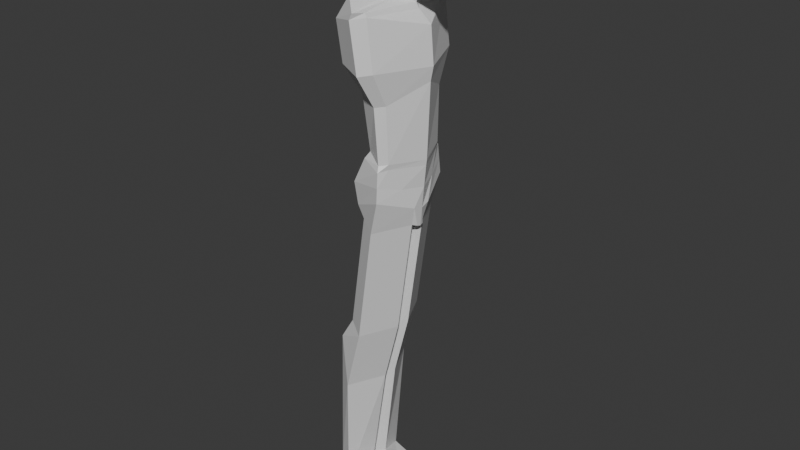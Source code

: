 # Source: Character.blend  (saved by Blender 5.0.119; exported with 4.5.12 LTS)
import bpy
from mathutils import Matrix  # noqa: F401  (used for matrix-valued properties, if any)

bpy.ops.wm.read_factory_settings(use_empty=True)
scene = bpy.context.scene
scene.name = 'Scene'

# ---- collections
col_collection = bpy.data.collections.new('Collection'); scene.collection.children.link(col_collection)

# ---- materials (node trees are filled in below, after node groups)
mat_material = bpy.data.materials.new('Material')
mat_material.alpha_threshold = 0.0
mat_material.use_backface_culling_lightprobe_volume = False
mat_material.roughness = 0.5
mat_material.line_color = (0.0, 0.0, 0.0, 1.0)

# ---- material node trees
mat_material.use_nodes = True; mat_material.node_tree.nodes.clear()
_N = mat_material.node_tree.nodes; _L = mat_material.node_tree.links
n0 = _N.new('ShaderNodeOutputMaterial'); n0.name = 'Material Output'; n0.location = (200, 100)
n1 = _N.new('ShaderNodeBsdfPrincipled'); n1.name = 'Principled BSDF'; n1.location = (-200, 100)
_L.new(n1.outputs[0], n0.inputs[0])
n0.is_active_output = True

# ---- world
world_world = bpy.data.worlds.new('World'); scene.world = world_world
world_world.use_nodes = True; world_world.node_tree.nodes.clear()
_N = world_world.node_tree.nodes; _L = world_world.node_tree.links
n0 = _N.new('ShaderNodeOutputWorld'); n0.name = 'World Output'; n0.location = (200, 100)
n1 = _N.new('ShaderNodeBackground'); n1.name = 'Background'; n1.location = (-200, 100)
n1.inputs[0].default_value = (0.05088, 0.05088, 0.05088, 1.0)
_L.new(n1.outputs[0], n0.inputs[0])
n0.is_active_output = True
world_world.color = (0.05088, 0.05088, 0.05088)
world_world.sun_shadow_jitter_overblur = 0.0

# ---- meshes
me_cube = bpy.data.meshes.new('Cube')
me_cube.from_pydata([(0.7889, 0.572, 1.2), (0.4697, 0.7989, -1.151), (0.7889, -0.572, 1.2), (0.4697, -0.7989, -1.151), (-0.535, 0.572, 1.2), (-0.6088, -0.5795, -1.744), (-0.535, -0.572, 1.2), (-0.4517, -0.5, -1.845), (-0.803, 0.0, -0.6884), (1.023, 0.0, 1.2), (-0.535, 0.0, 1.2), (1.202, 0.0, -1.592), (0.1164, 0.8908, -1.0), (-0.009352, -0.572, 1.2), (0.1164, -0.8908, -1.0), (-0.009352, 0.572, 1.2), (0.3116, 0.0, -1.175), (-0.009352, 0.0, 1.2), (-0.305, 0.5633, -1.0), (-0.2509, -0.572, 1.2), (-1.15, 0.4183, -1.533), (-0.305, -0.5633, -1.0), (-0.2509, 0.572, 1.2), (-0.2509, 0.0, 1.2), (1.07, 1.0, 0.1714), (-0.7274, -0.9191, 0.2337), (1.07, -1.0, 0.1714), (-0.7274, 0.9191, 0.2337), (1.329, 0.0, 0.1714), (-0.8832, 0.0, 0.2337), (0.0, 1.0, 0.2337), (0.0, -1.0, 0.2337), (-0.3026, 1.0, 0.2337), (-0.3026, -1.0, 0.2337), (0.9727, 1.0, -0.4533), (0.9727, -1.0, -0.4533), (-0.7262, 0.844, -0.3832), (1.44, 0.0, -0.3286), (-0.882, 0.0, -0.3832), (0.03171, 1.0, -0.3832), (0.03171, -1.0, -0.3832), (-0.3038, 0.9183, -0.3832), (-0.3038, -0.9183, -0.3832), (-0.7262, -0.844, -0.3832), (-0.803, -0.4183, -0.6884), (0.9058, -0.3124, 1.2), (-0.535, -0.3124, 1.2), (1.118, -0.3454, -1.501), (-0.1046, -0.5, -1.0), (-0.009352, -0.3124, 1.2), (-0.305, -0.5795, -1.0), (-0.2509, -0.3124, 1.2), (-0.8832, -0.5, 0.2337), (1.165, -0.5, 0.1714), (1.206, -0.5, -0.391), (-0.882, -0.4591, -0.3832), (-0.535, 0.3124, 1.2), (1.118, 0.3454, -1.501), (-0.803, 0.4183, -0.6884), (0.9058, 0.3124, 1.2), (-0.009352, 0.3124, 1.2), (-0.1046, 0.5, -1.0), (-0.305, 0.5795, -1.0), (-0.2509, 0.3124, 1.2), (1.165, 0.5, 0.1714), (-0.8832, 0.5, 0.2337), (-0.882, 0.4591, -0.3832), (1.206, 0.5, -0.391), (-0.7274, -0.8804, 0.9398), (1.013, 0.9309, 0.9286), (1.013, -0.9309, 0.9286), (-0.7274, 0.8804, 0.9398), (1.312, 0.0, 0.9286), (-0.8832, 0.0, 0.9398), (0.0, 0.9309, 0.9398), (0.0, -0.9309, 0.9398), (-0.3026, 0.9309, 0.9398), (-0.3026, -0.9309, 0.9398), (-0.8832, -0.5, 0.9398), (1.162, -0.5, 0.9286), (1.162, 0.5, 0.9286), (-0.8832, 0.5, 0.9398), (1.158, 0.9654, 0.4234), (1.158, -0.9654, 0.4234), (-0.7274, 0.9131, 0.5478), (1.471, 0.0, 0.4234), (-0.8832, 0.0, 0.5478), (0.0, 0.9654, 0.5478), (0.0, -0.9654, 0.5478), (-0.3026, 0.9654, 0.5478), (-0.3026, -0.9654, 0.5478), (-0.8832, -0.5, 0.5478), (1.315, -0.5, 0.4234), (1.315, 0.5, 0.4234), (-0.8832, 0.5, 0.5478), (-0.7274, -0.9131, 0.5478), (-0.6088, 0.5795, -1.744), (-1.15, -0.4183, -1.533), (-0.03552, 0.0, -2.02), (-1.15, 0.0, -1.533), (-0.4517, 0.5, -1.845), (-0.105, -1.215, -6.858), (-0.4383, -1.819, -2.025), (-0.6843, -2.108, -2.025), (-0.3466, -1.408, -6.904), (-0.6843, 2.108, -2.025), (-0.3466, 1.408, -6.904), (-1.006, 1.016, -6.712), (-1.006, -4.993e-10, -6.712), (-0.105, 1.215, -6.858), (0.4297, -4.993e-10, -6.935), (-1.006, -1.016, -6.712), (-1.296, -1.522, -1.714), (-1.308, -7.478e-10, -1.714), (-0.4383, 1.819, -2.025), (-1.296, 1.522, -1.714), (0.07263, -7.478e-10, -2.201), (-0.1666, -1.819, -3.829), (-0.5401, -2.108, -3.9), (-0.5401, 2.108, -3.9), (-1.618, -1.522, -3.867), (-1.618, -7.478e-10, -3.867), (-0.1666, 1.819, -3.829), (-1.618, 1.522, -3.867), (0.6418, -7.478e-10, -3.854), (-0.4317, -1.488, -5.003), (-0.4317, 1.488, -5.003), (-1.249, -1.074, -4.841), (-1.249, 5.12e-10, -4.841), (-0.1264, 1.284, -4.945), (-0.1264, -1.284, -4.945), (-1.249, 1.074, -4.841), (0.5404, 5.12e-10, -4.348), (-0.3736, -1.819, -2.163), (-1.843, 1.522, -2.511), (0.5366, -7.478e-10, -2.601), (-0.796, -2.108, -2.244), (-0.796, 2.108, -2.244), (-1.843, -1.522, -2.511), (-1.843, -7.478e-10, -2.511), (-0.3736, 1.819, -2.163), (-1.17, 1.107, -6.959), (-1.17, -5.439e-10, -6.959), (-1.471, 1.107, -8.658), (-0.1305, 1.179, -7.051), (0.4042, -5.439e-10, -7.128), (-0.3, 1.504, -7.097), (-1.17, -1.107, -6.959), (-0.1305, -1.179, -7.051), (-0.3, -1.504, -7.097), (-0.2713, 1.602, -8.102), (0.2272, 0.3456, -8.561), (0.26, -5.439e-10, -8.637), (-1.471, -5.439e-10, -8.658), (-0.2713, -1.602, -8.102), (0.2272, -0.3456, -8.561), (-1.471, -1.107, -8.658), (-1.239, 1.107, -9.084), (0.196, -5.439e-10, -9.307), (-0.5803, -1.533, -9.276), (-0.5803, 1.533, -9.276), (0.06164, 0.2636, -9.23), (-0.2857, 1.553, -7.6), (0.06164, -0.2636, -9.23), (-1.239, -1.107, -9.084), (0.04835, 0.7621, -7.806), (-1.621, -5.439e-10, -7.886), (0.04835, -0.7621, -7.806), (-1.621, -1.107, -7.886), (-1.621, 1.107, -7.886), (0.3321, -5.439e-10, -7.883), (-0.2857, -1.553, -7.6), (-1.327, 0.5534, -9.049), (-1.327, -0.5534, -9.049), (0.1796, -0.1318, -9.268), (0.1796, 0.1318, -9.268), (-0.2877, -2.719e-10, -9.343), (-0.3041, 0.1318, -9.305), (-0.3041, -0.1318, -9.305), (-1.138, -0.07659, -9.067), (-2.318, -1.107, -13.97), (-1.138, 0.07659, -9.067), (-1.745, -1.533, -15.58), (-1.745, 1.533, -15.58), (-2.318, 1.107, -13.97), (-2.405, 0.5534, -13.94), (-1.103, 0.2636, -15.54), (-1.103, -0.2636, -15.54), (-2.405, -0.5534, -13.94), (-1.469, 0.1318, -15.61), (-2.302, 0.07659, -15.37), (-1.469, -0.1318, -15.61), (-2.302, -0.07659, -15.37), (-2.715, -1.018, -20.27), (-1.965, -1.41, -20.31), (-1.965, 1.41, -20.31), (-2.715, 1.018, -20.27), (-2.782, 0.509, -20.24), (-1.721, 0.1359, -20.27), (-1.721, -0.1359, -20.27), (-2.782, -0.509, -20.24), (-2.0, 0.1212, -20.34), (-2.637, 0.07045, -20.1), (-2.0, -0.1212, -20.34), (-2.637, -0.07045, -20.1), (-0.517, 0.2648, -13.29), (-0.8844, 0.1324, -13.37), (-1.722, 0.07695, -13.13), (-1.912, 0.556, -13.11), (-1.162, 1.541, -13.34), (-1.824, 1.112, -13.15), (-0.517, -0.2648, -13.29), (-1.162, -1.541, -13.34), (-1.722, -0.07695, -13.13), (-1.912, -0.556, -13.11), (-1.824, -1.112, -13.15), (-0.8844, -0.1324, -13.37), (-2.593, -0.5312, -19.29), (-2.47, -0.07352, -19.63), (-1.978, -0.1265, -19.54), (-1.656, -0.3498, -19.47), (-2.516, -1.062, -19.32), (-1.978, -1.339, -19.84), (-1.978, 0.1265, -19.54), (-2.47, 0.07352, -19.63), (-1.656, 0.3498, -19.47), (-1.978, 1.339, -19.84), (-2.593, 0.5312, -19.29), (-2.516, 1.062, -19.32), (-1.024, -0.2805, -19.69), (-1.07, -0.1919, -20.25), (-1.07, 0.1919, -20.25), (-1.243, 1.291, -20.29), (-1.243, -1.291, -20.29), (-1.024, 0.2805, -19.69), (-1.252, -1.226, -19.95), (-1.252, 1.226, -19.95), (-0.07703, -0.1913, -19.99), (-0.09819, -0.1893, -20.25), (-0.09819, 0.1893, -20.25), (-0.1775, 0.7916, -20.27), (-0.1775, -0.7916, -20.27), (-0.07703, 0.1913, -19.99), (-0.1816, -0.7516, -20.11), (-0.1816, 0.7516, -20.11)], [], [(51, 46, 6, 19), (77, 19, 6, 68), (81, 56, 4, 71), (48, 47, 3, 14), (79, 45, 2, 70), (74, 15, 0, 69), (80, 59, 9, 72), (61, 57, 11, 16), (78, 46, 10, 73), (63, 56, 10, 23), (59, 60, 17, 9), (76, 22, 15, 74), (50, 48, 14, 21), (70, 2, 13, 75), (45, 49, 13, 2), (50, 43, 44), (71, 4, 22, 76), (60, 63, 23, 17), (75, 13, 19, 77), (49, 51, 19, 13), (40, 31, 33, 42), (36, 27, 32, 41), (35, 26, 31, 40), (41, 32, 30, 39), (55, 52, 29, 38), (67, 64, 28, 37), (39, 30, 24, 34), (54, 53, 26, 35), (66, 65, 27, 36), (42, 33, 25, 43), (44, 43, 55), (58, 36, 62), (47, 54, 35, 3), (12, 39, 34, 1), (57, 67, 37, 11), (44, 55, 38, 8), (18, 41, 39, 12), (3, 35, 40, 14), (36, 58, 66), (14, 40, 42, 21), (50, 42, 43), (11, 37, 54, 47), (37, 28, 53, 54), (43, 25, 52, 55), (17, 23, 51, 49), (9, 17, 49, 45), (68, 6, 46, 78), (72, 9, 45, 79), (16, 11, 47, 48), (23, 10, 46, 51), (1, 34, 67, 57), (8, 38, 66, 58), (38, 29, 65, 66), (34, 24, 64, 67), (15, 22, 63, 60), (18, 62, 36, 41), (18, 12, 61, 62), (0, 15, 60, 59), (22, 4, 56, 63), (12, 1, 57, 61), (69, 0, 59, 80), (73, 10, 56, 81), (86, 73, 81, 94), (82, 69, 80, 93), (85, 72, 79, 92), (95, 68, 78, 91), (88, 75, 77, 90), (84, 71, 76, 89), (83, 70, 75, 88), (89, 76, 74, 87), (91, 78, 73, 86), (93, 80, 72, 85), (87, 74, 69, 82), (92, 79, 70, 83), (94, 81, 71, 84), (90, 77, 68, 95), (33, 90, 95, 25), (65, 94, 84, 27), (53, 92, 83, 26), (30, 87, 82, 24), (64, 93, 85, 28), (52, 91, 86, 29), (32, 89, 87, 30), (26, 83, 88, 31), (27, 84, 89, 32), (31, 88, 90, 33), (25, 95, 91, 52), (28, 85, 92, 53), (24, 82, 93, 64), (29, 86, 94, 65), (100, 98, 116, 114), (97, 99, 113, 112), (7, 5, 103, 102), (98, 7, 102, 116), (99, 20, 115, 113), (96, 100, 114, 105), (20, 96, 105, 115), (5, 97, 112, 103), (8, 58, 20, 99), (61, 16, 98, 100), (62, 61, 100, 96), (44, 8, 99, 97), (58, 62, 96, 20), (48, 50, 5, 7), (50, 44, 97, 5), (16, 48, 7, 98), (132, 130, 101, 110), (125, 127, 111, 104), (130, 125, 104, 101), (131, 126, 106, 107), (104, 111, 147, 149), (107, 106, 146, 141), (111, 108, 142, 147), (101, 104, 149, 148), (127, 128, 108, 111), (126, 129, 109, 106), (129, 132, 110, 109), (128, 131, 107, 108), (139, 134, 123, 121), (140, 135, 124, 122), (137, 140, 122, 119), (138, 139, 121, 120), (134, 137, 119, 123), (133, 136, 118, 117), (136, 138, 120, 118), (135, 133, 117, 124), (121, 123, 131, 128), (122, 124, 132, 129), (119, 122, 129, 126), (120, 121, 128, 127), (123, 119, 126, 131), (117, 118, 125, 130), (118, 120, 127, 125), (124, 117, 130, 132), (116, 102, 133, 135), (103, 112, 138, 136), (102, 103, 136, 133), (115, 105, 137, 134), (112, 113, 139, 138), (105, 114, 140, 137), (114, 116, 135, 140), (113, 115, 134, 139), (110, 101, 148, 145), (109, 110, 145, 144), (106, 109, 144, 146), (108, 107, 141, 142), (170, 167, 155, 152), (171, 168, 156, 154), (169, 162, 150, 143), (168, 166, 153, 156), (165, 170, 152, 151), (162, 165, 151, 150), (166, 169, 143, 153), (167, 171, 154, 155), (152, 155, 163, 174, 158), (154, 156, 164, 159), (143, 150, 160, 157), (153, 143, 157, 172), (151, 152, 158, 175, 161), (150, 151, 161, 160), (156, 153, 173, 164), (155, 154, 159, 163), (172, 181, 153), (153, 179, 173), (148, 149, 171, 167), (142, 141, 169, 166), (146, 144, 165, 162), (144, 145, 170, 165), (147, 142, 166, 168), (141, 146, 162, 169), (149, 147, 168, 171), (145, 148, 167, 170), (161, 175, 177), (158, 174, 176), (176, 174, 178), (174, 163, 178), (177, 175, 176), (175, 158, 176), (209, 205, 186, 183), (216, 211, 187, 191), (215, 214, 188, 180), (212, 215, 180, 182), (214, 213, 192, 188), (205, 206, 189, 186), (179, 153, 181), (181, 177, 176), (179, 181, 176), (178, 179, 176), (211, 212, 182, 187), (207, 208, 185, 190), (195, 226, 236, 232), (224, 227, 197, 202), (222, 221, 193, 194), (218, 219, 203, 204), (225, 198, 231, 234), (223, 224, 202, 201), (217, 218, 204, 200), (219, 220, 199, 203), (213, 216, 191, 192), (210, 209, 183, 184), (206, 207, 190, 189), (208, 210, 184, 185), (228, 226, 195, 196), (225, 223, 201, 198), (221, 217, 200, 193), (227, 228, 196, 197), (172, 157, 210, 208), (177, 181, 207, 206), (157, 160, 209, 210), (181, 172, 208, 207), (161, 177, 206, 205), (160, 161, 205, 209), (179, 178, 216, 213), (163, 159, 212, 211), (173, 179, 213, 214), (159, 164, 215, 212), (164, 173, 214, 215), (178, 163, 211, 216), (195, 198, 196), (198, 201, 196), (197, 196, 201), (202, 197, 201), (193, 199, 194), (203, 199, 193), (200, 203, 193), (204, 203, 200), (180, 188, 217, 221), (191, 187, 220, 219), (188, 192, 218, 217), (192, 191, 219, 218), (182, 180, 221, 222), (187, 182, 222, 220), (185, 184, 228, 227), (186, 189, 223, 225), (184, 183, 226, 228), (189, 190, 224, 223), (183, 186, 225, 226), (190, 185, 227, 224), (235, 233, 241, 243), (232, 236, 244, 240), (226, 225, 234, 236), (220, 222, 235, 229), (194, 199, 230, 233), (199, 220, 229, 230), (222, 194, 233, 235), (198, 195, 232, 231), (237, 243, 241, 238), (244, 242, 239, 240), (233, 230, 238, 241), (230, 229, 237, 238), (236, 234, 242, 244), (229, 235, 243, 237), (234, 231, 239, 242), (231, 232, 240, 239)])
_uv = me_cube.uv_layers.new(name='UVMap')
_uv.uv.foreach_set('vector', [0.7878, 0.6875, 0.875, 0.6875, 0.875, 0.75, 0.7878, 0.75, 0.6025, 0.9128, 0.625, 0.9128, 0.625, 1.0, 0.6025, 1.0, 0.6025, 0.1875, 0.625, 0.1875, 0.625, 0.25, 0.6025, 0.25, 0.25, 0.6875, 0.375, 0.6875, 0.375, 0.75, 0.25, 0.75, 0.6025, 0.6875, 0.625, 0.6875, 0.625, 0.75, 0.6025, 0.75, 0.6025, 0.375, 0.625, 0.375, 0.625, 0.5, 0.6025, 0.5, 0.6025, 0.5625, 0.625, 0.5625, 0.625, 0.625, 0.6025, 0.625, 0.25, 0.5625, 0.375, 0.5625, 0.375, 0.625, 0.25, 0.625, 0.6025, 0.0625, 0.625, 0.0625, 0.625, 0.125, 0.6025, 0.125, 0.7878, 0.5625, 0.875, 0.5625, 0.875, 0.625, 0.7878, 0.625, 0.625, 0.5625, 0.75, 0.5625, 0.75, 0.625, 0.625, 0.625, 0.6025, 0.3372, 0.625, 0.3372, 0.625, 0.375, 0.6025, 0.375, 0.2122, 0.6875, 0.25, 0.6875, 0.25, 0.75, 0.2122, 0.75, 0.6025, 0.75, 0.625, 0.75, 0.625, 0.875, 0.6025, 0.875, 0.625, 0.6875, 0.75, 0.6875, 0.75, 0.75, 0.625, 0.75, 0.2122, 0.6875, 0.4375, 0.0, 0.125, 0.6875, 0.6025, 0.25, 0.625, 0.25, 0.625, 0.3372, 0.6025, 0.3372, 0.75, 0.5625, 0.7878, 0.5625, 0.7878, 0.625, 0.75, 0.625, 0.6025, 0.875, 0.625, 0.875, 0.625, 0.9128, 0.6025, 0.9128, 0.75, 0.6875, 0.7878, 0.6875, 0.7878, 0.75, 0.75, 0.75, 0.4375, 0.875, 0.5, 0.875, 0.5, 0.9128, 0.4375, 0.9128, 0.4375, 0.25, 0.5, 0.25, 0.5, 0.3372, 0.4375, 0.3372, 0.4375, 0.75, 0.5, 0.75, 0.5, 0.875, 0.4375, 0.875, 0.4375, 0.3372, 0.5, 0.3372, 0.5, 0.375, 0.4375, 0.375, 0.4375, 0.0625, 0.5, 0.0625, 0.5, 0.125, 0.4375, 0.125, 0.4375, 0.5625, 0.5, 0.5625, 0.5, 0.625, 0.4375, 0.625, 0.4375, 0.375, 0.5, 0.375, 0.5, 0.5, 0.4375, 0.5, 0.4375, 0.6875, 0.5, 0.6875, 0.5, 0.75, 0.4375, 0.75, 0.4375, 0.1875, 0.5, 0.1875, 0.5, 0.25, 0.4375, 0.25, 0.4375, 0.9128, 0.5, 0.9128, 0.5, 1.0, 0.4375, 1.0, 0.375, 0.0625, 0.4375, 0.0, 0.4375, 0.0625, 0.125, 0.5625, 0.4375, 0.25, 0.2122, 0.5625, 0.375, 0.6875, 0.4375, 0.6875, 0.4375, 0.75, 0.375, 0.75, 0.375, 0.375, 0.4375, 0.375, 0.4375, 0.5, 0.375, 0.5, 0.375, 0.5625, 0.4375, 0.5625, 0.4375, 0.625, 0.375, 0.625, 0.375, 0.0625, 0.4375, 0.0625, 0.4375, 0.125, 0.375, 0.125, 0.375, 0.3372, 0.4375, 0.3372, 0.4375, 0.375, 0.375, 0.375, 0.375, 0.75, 0.4375, 0.75, 0.4375, 0.875, 0.375, 0.875, 0.4375, 0.25, 0.375, 0.1875, 0.4375, 0.1875, 0.375, 0.875, 0.4375, 0.875, 0.4375, 0.9128, 0.375, 0.9128, 0.2122, 0.6875, 0.4375, 0.9128, 0.4375, 0.0, 0.375, 0.625, 0.4375, 0.625, 0.4375, 0.6875, 0.375, 0.6875, 0.4375, 0.625, 0.5, 0.625, 0.5, 0.6875, 0.4375, 0.6875, 0.4375, 0.0, 0.5, 0.0, 0.5, 0.0625, 0.4375, 0.0625, 0.75, 0.625, 0.7878, 0.625, 0.7878, 0.6875, 0.75, 0.6875, 0.625, 0.625, 0.75, 0.625, 0.75, 0.6875, 0.625, 0.6875, 0.6025, 0.0, 0.625, 0.0, 0.625, 0.0625, 0.6025, 0.0625, 0.6025, 0.625, 0.625, 0.625, 0.625, 0.6875, 0.6025, 0.6875, 0.25, 0.625, 0.375, 0.625, 0.375, 0.6875, 0.25, 0.6875, 0.7878, 0.625, 0.875, 0.625, 0.875, 0.6875, 0.7878, 0.6875, 0.375, 0.5, 0.4375, 0.5, 0.4375, 0.5625, 0.375, 0.5625, 0.375, 0.125, 0.4375, 0.125, 0.4375, 0.1875, 0.375, 0.1875, 0.4375, 0.125, 0.5, 0.125, 0.5, 0.1875, 0.4375, 0.1875, 0.4375, 0.5, 0.5, 0.5, 0.5, 0.5625, 0.4375, 0.5625, 0.75, 0.5, 0.7878, 0.5, 0.7878, 0.5625, 0.75, 0.5625, 0.2122, 0.5, 0.2122, 0.5625, 0.4375, 0.25, 0.4375, 0.3372, 0.2122, 0.5, 0.25, 0.5, 0.25, 0.5625, 0.2122, 0.5625, 0.625, 0.5, 0.75, 0.5, 0.75, 0.5625, 0.625, 0.5625, 0.7878, 0.5, 0.875, 0.5, 0.875, 0.5625, 0.7878, 0.5625, 0.25, 0.5, 0.375, 0.5, 0.375, 0.5625, 0.25, 0.5625, 0.6025, 0.5, 0.625, 0.5, 0.625, 0.5625, 0.6025, 0.5625, 0.6025, 0.125, 0.625, 0.125, 0.625, 0.1875, 0.6025, 0.1875, 0.5512, 0.125, 0.6025, 0.125, 0.6025, 0.1875, 0.5512, 0.1875, 0.5512, 0.5, 0.6025, 0.5, 0.6025, 0.5625, 0.5512, 0.5625, 0.5512, 0.625, 0.6025, 0.625, 0.6025, 0.6875, 0.5512, 0.6875, 0.5512, 0.0, 0.6025, 0.0, 0.6025, 0.0625, 0.5512, 0.0625, 0.5512, 0.875, 0.6025, 0.875, 0.6025, 0.9128, 0.5512, 0.9128, 0.5512, 0.25, 0.6025, 0.25, 0.6025, 0.3372, 0.5512, 0.3372, 0.5512, 0.75, 0.6025, 0.75, 0.6025, 0.875, 0.5512, 0.875, 0.5512, 0.3372, 0.6025, 0.3372, 0.6025, 0.375, 0.5512, 0.375, 0.5512, 0.0625, 0.6025, 0.0625, 0.6025, 0.125, 0.5512, 0.125, 0.5512, 0.5625, 0.6025, 0.5625, 0.6025, 0.625, 0.5512, 0.625, 0.5512, 0.375, 0.6025, 0.375, 0.6025, 0.5, 0.5512, 0.5, 0.5512, 0.6875, 0.6025, 0.6875, 0.6025, 0.75, 0.5512, 0.75, 0.5512, 0.1875, 0.6025, 0.1875, 0.6025, 0.25, 0.5512, 0.25, 0.5512, 0.9128, 0.6025, 0.9128, 0.6025, 1.0, 0.5512, 1.0, 0.5, 0.9128, 0.5512, 0.9128, 0.5512, 1.0, 0.5, 1.0, 0.5, 0.1875, 0.5512, 0.1875, 0.5512, 0.25, 0.5, 0.25, 0.5, 0.6875, 0.5512, 0.6875, 0.5512, 0.75, 0.5, 0.75, 0.5, 0.375, 0.5512, 0.375, 0.5512, 0.5, 0.5, 0.5, 0.5, 0.5625, 0.5512, 0.5625, 0.5512, 0.625, 0.5, 0.625, 0.5, 0.0625, 0.5512, 0.0625, 0.5512, 0.125, 0.5, 0.125, 0.5, 0.3372, 0.5512, 0.3372, 0.5512, 0.375, 0.5, 0.375, 0.5, 0.75, 0.5512, 0.75, 0.5512, 0.875, 0.5, 0.875, 0.5, 0.25, 0.5512, 0.25, 0.5512, 0.3372, 0.5, 0.3372, 0.5, 0.875, 0.5512, 0.875, 0.5512, 0.9128, 0.5, 0.9128, 0.5, 0.0, 0.5512, 0.0, 0.5512, 0.0625, 0.5, 0.0625, 0.5, 0.625, 0.5512, 0.625, 0.5512, 0.6875, 0.5, 0.6875, 0.5, 0.5, 0.5512, 0.5, 0.5512, 0.5625, 0.5, 0.5625, 0.5, 0.125, 0.5512, 0.125, 0.5512, 0.1875, 0.5, 0.1875, 0.25, 0.5625, 0.25, 0.625, 0.25, 0.625, 0.25, 0.5625, 0.375, 0.0625, 0.375, 0.125, 0.375, 0.125, 0.375, 0.0625, 0.25, 0.6875, 0.2122, 0.6875, 0.2122, 0.6875, 0.25, 0.6875, 0.25, 0.625, 0.25, 0.6875, 0.25, 0.6875, 0.25, 0.625, 0.375, 0.125, 0.375, 0.1875, 0.375, 0.1875, 0.375, 0.125, 0.2122, 0.5625, 0.25, 0.5625, 0.25, 0.5625, 0.2122, 0.5625, 0.125, 0.5625, 0.2122, 0.5625, 0.2122, 0.5625, 0.125, 0.5625, 0.2122, 0.6875, 0.125, 0.6875, 0.125, 0.6875, 0.2122, 0.6875, 0.375, 0.125, 0.375, 0.1875, 0.375, 0.1875, 0.375, 0.125, 0.25, 0.5625, 0.25, 0.625, 0.25, 0.625, 0.25, 0.5625, 0.2122, 0.5625, 0.25, 0.5625, 0.25, 0.5625, 0.2122, 0.5625, 0.375, 0.0625, 0.375, 0.125, 0.375, 0.125, 0.375, 0.0625, 0.125, 0.5625, 0.2122, 0.5625, 0.2122, 0.5625, 0.125, 0.5625, 0.25, 0.6875, 0.2122, 0.6875, 0.2122, 0.6875, 0.25, 0.6875, 0.2122, 0.6875, 0.125, 0.6875, 0.125, 0.6875, 0.2122, 0.6875, 0.25, 0.625, 0.25, 0.6875, 0.25, 0.6875, 0.25, 0.625, 0.25, 0.625, 0.25, 0.6875, 0.25, 0.6875, 0.25, 0.625, 0.2122, 0.6875, 0.125, 0.6875, 0.125, 0.6875, 0.2122, 0.6875, 0.25, 0.6875, 0.2122, 0.6875, 0.2122, 0.6875, 0.25, 0.6875, 0.125, 0.5625, 0.2122, 0.5625, 0.2122, 0.5625, 0.125, 0.5625, 0.2122, 0.6875, 0.125, 0.6875, 0.125, 0.6875, 0.2122, 0.6875, 0.125, 0.5625, 0.2122, 0.5625, 0.2122, 0.5625, 0.125, 0.5625, 0.375, 0.0625, 0.375, 0.125, 0.375, 0.125, 0.375, 0.0625, 0.25, 0.6875, 0.2122, 0.6875, 0.2122, 0.6875, 0.25, 0.6875, 0.375, 0.0625, 0.375, 0.125, 0.375, 0.125, 0.375, 0.0625, 0.2122, 0.5625, 0.25, 0.5625, 0.25, 0.5625, 0.2122, 0.5625, 0.25, 0.5625, 0.25, 0.625, 0.25, 0.625, 0.25, 0.5625, 0.375, 0.125, 0.375, 0.1875, 0.375, 0.1875, 0.375, 0.125, 0.375, 0.125, 0.375, 0.1875, 0.375, 0.1875, 0.375, 0.125, 0.25, 0.5625, 0.25, 0.625, 0.25, 0.625, 0.25, 0.5625, 0.2122, 0.5625, 0.25, 0.5625, 0.25, 0.5625, 0.2122, 0.5625, 0.375, 0.0625, 0.375, 0.125, 0.375, 0.125, 0.375, 0.0625, 0.125, 0.5625, 0.2122, 0.5625, 0.2122, 0.5625, 0.125, 0.5625, 0.25, 0.6875, 0.2122, 0.6875, 0.2122, 0.6875, 0.25, 0.6875, 0.2122, 0.6875, 0.125, 0.6875, 0.125, 0.6875, 0.2122, 0.6875, 0.25, 0.625, 0.25, 0.6875, 0.25, 0.6875, 0.25, 0.625, 0.375, 0.125, 0.375, 0.1875, 0.375, 0.1875, 0.375, 0.125, 0.25, 0.5625, 0.25, 0.625, 0.25, 0.625, 0.25, 0.5625, 0.2122, 0.5625, 0.25, 0.5625, 0.25, 0.5625, 0.2122, 0.5625, 0.375, 0.0625, 0.375, 0.125, 0.375, 0.125, 0.375, 0.0625, 0.125, 0.5625, 0.2122, 0.5625, 0.2122, 0.5625, 0.125, 0.5625, 0.25, 0.6875, 0.2122, 0.6875, 0.2122, 0.6875, 0.25, 0.6875, 0.2122, 0.6875, 0.125, 0.6875, 0.125, 0.6875, 0.2122, 0.6875, 0.25, 0.625, 0.25, 0.6875, 0.25, 0.6875, 0.25, 0.625, 0.25, 0.625, 0.25, 0.6875, 0.25, 0.6875, 0.25, 0.625, 0.2122, 0.6875, 0.125, 0.6875, 0.125, 0.6875, 0.2122, 0.6875, 0.25, 0.6875, 0.2122, 0.6875, 0.2122, 0.6875, 0.25, 0.6875, 0.125, 0.5625, 0.2122, 0.5625, 0.2122, 0.5625, 0.125, 0.5625, 0.375, 0.0625, 0.375, 0.125, 0.375, 0.125, 0.375, 0.0625, 0.2122, 0.5625, 0.25, 0.5625, 0.25, 0.5625, 0.2122, 0.5625, 0.25, 0.5625, 0.25, 0.625, 0.25, 0.625, 0.25, 0.5625, 0.375, 0.125, 0.375, 0.1875, 0.375, 0.1875, 0.375, 0.125, 0.25, 0.625, 0.25, 0.6875, 0.25, 0.6875, 0.25, 0.625, 0.25, 0.5625, 0.25, 0.625, 0.25, 0.625, 0.25, 0.5625, 0.2122, 0.5625, 0.25, 0.5625, 0.25, 0.5625, 0.2122, 0.5625, 0.375, 0.125, 0.375, 0.1875, 0.375, 0.1875, 0.375, 0.125, 0.25, 0.625, 0.25, 0.6875, 0.25, 0.6875, 0.25, 0.625, 0.2122, 0.6875, 0.125, 0.6875, 0.125, 0.6875, 0.2122, 0.6875, 0.125, 0.5625, 0.2122, 0.5625, 0.2122, 0.5625, 0.125, 0.5625, 0.375, 0.0625, 0.375, 0.125, 0.375, 0.125, 0.375, 0.0625, 0.25, 0.5625, 0.25, 0.625, 0.25, 0.625, 0.25, 0.5625, 0.2122, 0.5625, 0.25, 0.5625, 0.25, 0.5625, 0.2122, 0.5625, 0.375, 0.125, 0.375, 0.1875, 0.375, 0.1875, 0.375, 0.125, 0.25, 0.6875, 0.2122, 0.6875, 0.2122, 0.6875, 0.25, 0.6875, 0.25, 0.625, 0.25, 0.6875, 0.25, 0.6875, 0.25, 0.6562, 0.25, 0.625, 0.2122, 0.6875, 0.125, 0.6875, 0.125, 0.6875, 0.2122, 0.6875, 0.125, 0.5625, 0.2122, 0.5625, 0.2122, 0.5625, 0.125, 0.5625, 0.375, 0.125, 0.125, 0.5625, 0.125, 0.5625, 0.25, 0.3438, 0.25, 0.5625, 0.25, 0.625, 0.25, 0.625, 0.25, 0.5938, 0.25, 0.5625, 0.2122, 0.5625, 0.25, 0.5625, 0.25, 0.5625, 0.2122, 0.5625, 0.375, 0.0625, 0.375, 0.125, 0.25, 0.4062, 0.125, 0.6875, 0.25, 0.6875, 0.2122, 0.6875, 0.2122, 0.6875, 0.25, 0.6875, 0.25, 0.3438, 0.0, 0.0, 0.0, 0.0, 0.0, 0.0, 0.0, 0.0, 0.25, 0.4062, 0.25, 0.6875, 0.2122, 0.6875, 0.2122, 0.6875, 0.25, 0.6875, 0.375, 0.125, 0.375, 0.1875, 0.375, 0.1875, 0.375, 0.125, 0.2122, 0.5625, 0.25, 0.5625, 0.25, 0.5625, 0.2122, 0.5625, 0.25, 0.5625, 0.25, 0.625, 0.25, 0.625, 0.25, 0.5625, 0.375, 0.0625, 0.375, 0.125, 0.375, 0.125, 0.375, 0.0625, 0.125, 0.5625, 0.2122, 0.5625, 0.2122, 0.5625, 0.125, 0.5625, 0.2122, 0.6875, 0.125, 0.6875, 0.125, 0.6875, 0.2122, 0.6875, 0.25, 0.625, 0.25, 0.6875, 0.25, 0.6875, 0.25, 0.625, 0.25, 0.5625, 0.25, 0.5938, 0.125, 0.2812, 0.25, 0.625, 0.25, 0.6562, 0.125, 0.3125, 0.125, 0.3125, 0.25, 0.6562, 0.125, 0.3438, 0.25, 0.6562, 0.25, 0.6875, 0.125, 0.3438, 0.125, 0.2812, 0.25, 0.5938, 0.125, 0.3125, 0.25, 0.5938, 0.25, 0.625, 0.125, 0.3125, 0.2122, 0.5625, 0.25, 0.5625, 0.25, 0.5625, 0.2122, 0.5625, 0.125, 0.3438, 0.25, 0.6875, 0.25, 0.6875, 0.125, 0.3438, 0.125, 0.6875, 0.25, 0.4063, 0.25, 0.4062, 0.125, 0.6875, 0.2122, 0.6875, 0.125, 0.6875, 0.125, 0.6875, 0.2122, 0.6875, 0.25, 0.4063, 0.0, 0.0, 0.0, 0.0, 0.25, 0.4062, 0.25, 0.5625, 0.125, 0.2812, 0.125, 0.2812, 0.25, 0.5625, 0.0, 0.0, 0.0, 0.0, 0.0, 0.0, 0.0, 0.0, 0.125, 0.2812, 0.125, 0.3125, 0.0, 0.0, 0.0, 0.0, 0.125, 0.3125, 0.125, 0.3438, 0.0, 0.0, 0.125, 0.3125, 0.25, 0.6875, 0.2122, 0.6875, 0.2122, 0.6875, 0.25, 0.6875, 0.0, 0.0, 0.25, 0.3438, 0.25, 0.3438, 0.0, 0.0, 0.2122, 0.5625, 0.2122, 0.5625, 0.2122, 0.5625, 0.2122, 0.5625, 0.0, 0.0, 0.25, 0.3438, 0.25, 0.3438, 0.0, 0.0, 0.2122, 0.6875, 0.125, 0.6875, 0.125, 0.6875, 0.2122, 0.6875, 0.0, 0.0, 0.125, 0.3438, 0.125, 0.3438, 0.0, 0.0, 0.25, 0.5625, 0.25, 0.5625, 0.25, 0.5625, 0.25, 0.5625, 0.125, 0.2812, 0.0, 0.0, 0.0, 0.0, 0.125, 0.2812, 0.25, 0.4062, 0.0, 0.0, 0.0, 0.0, 0.25, 0.4062, 0.125, 0.3438, 0.25, 0.6875, 0.25, 0.6875, 0.125, 0.3438, 0.0, 0.0, 0.125, 0.3438, 0.125, 0.3438, 0.0, 0.0, 0.125, 0.5625, 0.2122, 0.5625, 0.2122, 0.5625, 0.125, 0.5625, 0.125, 0.2812, 0.0, 0.0, 0.0, 0.0, 0.125, 0.2812, 0.25, 0.3438, 0.125, 0.5625, 0.125, 0.5625, 0.25, 0.3438, 0.125, 0.5625, 0.2122, 0.5625, 0.2122, 0.5625, 0.125, 0.5625, 0.25, 0.5625, 0.125, 0.2812, 0.125, 0.2812, 0.25, 0.5625, 0.125, 0.6875, 0.25, 0.4062, 0.25, 0.4062, 0.125, 0.6875, 0.25, 0.3438, 0.125, 0.5625, 0.125, 0.5625, 0.25, 0.3438, 0.25, 0.3438, 0.125, 0.5625, 0.125, 0.5625, 0.25, 0.3438, 0.125, 0.2812, 0.0, 0.0, 0.0, 0.0, 0.125, 0.2812, 0.125, 0.5625, 0.2122, 0.5625, 0.2122, 0.5625, 0.125, 0.5625, 0.0, 0.0, 0.25, 0.3438, 0.25, 0.3438, 0.0, 0.0, 0.25, 0.5625, 0.125, 0.2812, 0.125, 0.2812, 0.25, 0.5625, 0.2122, 0.5625, 0.25, 0.5625, 0.25, 0.5625, 0.2122, 0.5625, 0.0, 0.0, 0.125, 0.3438, 0.125, 0.3438, 0.0, 0.0, 0.25, 0.6875, 0.2122, 0.6875, 0.2122, 0.6875, 0.25, 0.6875, 0.25, 0.4062, 0.0, 0.0, 0.0, 0.0, 0.25, 0.4063, 0.2122, 0.6875, 0.125, 0.6875, 0.125, 0.6875, 0.2122, 0.6875, 0.125, 0.6875, 0.25, 0.4062, 0.25, 0.4063, 0.125, 0.6875, 0.125, 0.3438, 0.25, 0.6875, 0.25, 0.6875, 0.125, 0.3438, 0.2122, 0.5625, 0.25, 0.5625, 0.125, 0.5625, 0.25, 0.5625, 0.125, 0.2812, 0.125, 0.5625, 0.25, 0.3438, 0.125, 0.5625, 0.125, 0.2812, 0.0, 0.0, 0.25, 0.3438, 0.125, 0.2812, 0.125, 0.6875, 0.25, 0.6875, 0.2122, 0.6875, 0.125, 0.3438, 0.25, 0.6875, 0.125, 0.6875, 0.25, 0.4062, 0.125, 0.3438, 0.125, 0.6875, 0.0, 0.0, 0.125, 0.3438, 0.25, 0.4062, 0.125, 0.6875, 0.25, 0.4062, 0.25, 0.4062, 0.125, 0.6875, 0.125, 0.3438, 0.25, 0.6875, 0.25, 0.6875, 0.125, 0.3438, 0.25, 0.4062, 0.0, 0.0, 0.0, 0.0, 0.25, 0.4062, 0.0, 0.0, 0.125, 0.3438, 0.125, 0.3438, 0.0, 0.0, 0.2122, 0.6875, 0.125, 0.6875, 0.125, 0.6875, 0.2122, 0.6875, 0.25, 0.6875, 0.2122, 0.6875, 0.2122, 0.6875, 0.25, 0.6875, 0.25, 0.3438, 0.125, 0.5625, 0.125, 0.5625, 0.25, 0.3438, 0.25, 0.5625, 0.125, 0.2812, 0.125, 0.2812, 0.25, 0.5625, 0.125, 0.5625, 0.2122, 0.5625, 0.2122, 0.5625, 0.125, 0.5625, 0.125, 0.2812, 0.0, 0.0, 0.0, 0.0, 0.125, 0.2812, 0.2122, 0.5625, 0.25, 0.5625, 0.25, 0.5625, 0.2122, 0.5625, 0.0, 0.0, 0.25, 0.3438, 0.25, 0.3438, 0.0, 0.0, 0.2122, 0.6875, 0.2122, 0.6875, 0.2122, 0.6875, 0.2122, 0.6875, 0.2122, 0.5625, 0.2122, 0.5625, 0.2122, 0.5625, 0.2122, 0.5625, 0.2122, 0.5625, 0.25, 0.5625, 0.25, 0.5625, 0.2122, 0.5625, 0.25, 0.6875, 0.2122, 0.6875, 0.2122, 0.6875, 0.25, 0.6875, 0.2122, 0.6875, 0.25, 0.6875, 0.25, 0.6875, 0.2122, 0.6875, 0.25, 0.6875, 0.25, 0.6875, 0.25, 0.6875, 0.25, 0.6875, 0.2122, 0.6875, 0.2122, 0.6875, 0.2122, 0.6875, 0.2122, 0.6875, 0.25, 0.5625, 0.2122, 0.5625, 0.2122, 0.5625, 0.25, 0.5625, 0.25, 0.6875, 0.2122, 0.6875, 0.2122, 0.6875, 0.25, 0.6875, 0.2122, 0.5625, 0.25, 0.5625, 0.25, 0.5625, 0.2122, 0.5625, 0.2122, 0.6875, 0.25, 0.6875, 0.25, 0.6875, 0.2122, 0.6875, 0.25, 0.6875, 0.25, 0.6875, 0.25, 0.6875, 0.25, 0.6875, 0.2122, 0.5625, 0.25, 0.5625, 0.25, 0.5625, 0.2122, 0.5625, 0.25, 0.6875, 0.2122, 0.6875, 0.2122, 0.6875, 0.25, 0.6875, 0.25, 0.5625, 0.25, 0.5625, 0.25, 0.5625, 0.25, 0.5625, 0.25, 0.5625, 0.2122, 0.5625, 0.2122, 0.5625, 0.25, 0.5625])
me_cube.materials.append(mat_material)
me_cube.use_mirror_vertex_groups = False
me_cube.update()

# ---- objects
ob_cube = bpy.data.objects.new('Cube', me_cube)

# ---- transforms, parenting, visibility, modifiers, constraints
ob_cube.location = (0.0, 0.0, 0.0)
ob_cube.lock_rotations_4d = False
ob_cube.empty_display_type = 'ARROWS'
ob_cube.lineart.crease_threshold = 0.0

# ---- collection membership
col_collection.objects.link(ob_cube)

# ---- scene / render settings (as saved in the file)
scene.frame_start = 1; scene.frame_end = 250; scene.frame_set(1)
scene.render.engine = 'BLENDER_EEVEE_NEXT'
scene.render.bake_bias = 0.0
scene.render.bake_samples = 0
scene.cycles.sampling_pattern = 'TABULATED_SOBOL'
scene.eevee.use_volume_custom_range = False
bpy.context.view_layer.update()

# ---- added for rendering (the .blend has no active camera and no usable light): camera, sun
cam_auto = bpy.data.cameras.new('AutoCamera')
cam_auto.lens = 50.0
cam_auto.sensor_width = 36.0
cam_auto.clip_end = 1000.0
ob_auto_camera = bpy.data.objects.new('AutoCamera', cam_auto)
scene.collection.objects.link(ob_auto_camera)
ob_auto_camera.location = (20.0298, -24.8219, 6.97774)
ob_auto_camera.rotation_euler = (1.09748, -7.21219e-08, 0.694738)
scene.camera = ob_auto_camera
light_auto_sun = bpy.data.lights.new('AutoSun', 'SUN')
light_auto_sun.energy = 3.0
light_auto_sun.angle = 0.0523599
ob_auto_sun = bpy.data.objects.new('AutoSun', light_auto_sun)
scene.collection.objects.link(ob_auto_sun)
ob_auto_sun.rotation_euler = (0.872665, 0.174533, 0.523599)
bpy.context.view_layer.update()
